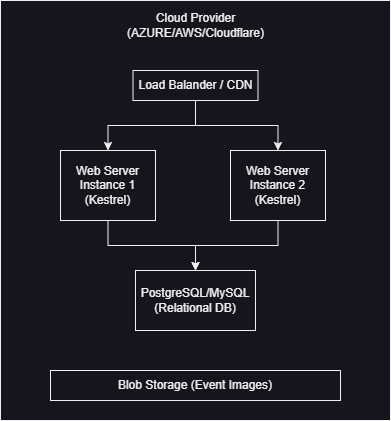

The diagram above was exported from draw.io. Its source (the exported page's mxGraphModel, read from the mxfile embedded in the PNG):
<mxGraphModel dx="775" dy="744" grid="1" gridSize="10" guides="1" tooltips="1" connect="1" arrows="1" fold="1" page="1" pageScale="1" pageWidth="850" pageHeight="1100" math="0" shadow="0">
  <root>
    <mxCell id="0" />
    <mxCell id="1" parent="0" />
    <mxCell id="cfpEAoqhFktCW7VPtM0F-1" value="" style="rounded=0;whiteSpace=wrap;html=1;" parent="1" vertex="1">
      <mxGeometry x="240" y="80" width="390" height="420" as="geometry" />
    </mxCell>
    <mxCell id="cfpEAoqhFktCW7VPtM0F-2" value="Cloud Provider (AZURE/AWS/Cloudflare)" style="text;html=1;align=center;verticalAlign=middle;whiteSpace=wrap;rounded=0;" parent="1" vertex="1">
      <mxGeometry x="362.5" y="90" width="145" height="30" as="geometry" />
    </mxCell>
    <mxCell id="cfpEAoqhFktCW7VPtM0F-7" style="edgeStyle=orthogonalEdgeStyle;rounded=0;orthogonalLoop=1;jettySize=auto;html=1;exitX=0.5;exitY=1;exitDx=0;exitDy=0;entryX=0.5;entryY=0;entryDx=0;entryDy=0;" parent="1" source="cfpEAoqhFktCW7VPtM0F-3" target="cfpEAoqhFktCW7VPtM0F-4" edge="1">
      <mxGeometry relative="1" as="geometry" />
    </mxCell>
    <mxCell id="cfpEAoqhFktCW7VPtM0F-8" style="edgeStyle=orthogonalEdgeStyle;rounded=0;orthogonalLoop=1;jettySize=auto;html=1;entryX=0.5;entryY=0;entryDx=0;entryDy=0;" parent="1" source="cfpEAoqhFktCW7VPtM0F-3" target="cfpEAoqhFktCW7VPtM0F-5" edge="1">
      <mxGeometry relative="1" as="geometry" />
    </mxCell>
    <mxCell id="cfpEAoqhFktCW7VPtM0F-3" value="Load Balander / CDN" style="rounded=0;whiteSpace=wrap;html=1;" parent="1" vertex="1">
      <mxGeometry x="372.5" y="150" width="125" height="30" as="geometry" />
    </mxCell>
    <mxCell id="cfpEAoqhFktCW7VPtM0F-9" style="edgeStyle=orthogonalEdgeStyle;rounded=0;orthogonalLoop=1;jettySize=auto;html=1;exitX=0.5;exitY=1;exitDx=0;exitDy=0;entryX=0.5;entryY=0;entryDx=0;entryDy=0;" parent="1" source="cfpEAoqhFktCW7VPtM0F-4" target="cfpEAoqhFktCW7VPtM0F-6" edge="1">
      <mxGeometry relative="1" as="geometry" />
    </mxCell>
    <mxCell id="cfpEAoqhFktCW7VPtM0F-4" value="Web Server&lt;br&gt;Instance 1&lt;br&gt;(Kestrel)" style="rounded=0;whiteSpace=wrap;html=1;" parent="1" vertex="1">
      <mxGeometry x="300" y="230" width="95" height="70" as="geometry" />
    </mxCell>
    <mxCell id="cfpEAoqhFktCW7VPtM0F-10" style="edgeStyle=orthogonalEdgeStyle;rounded=0;orthogonalLoop=1;jettySize=auto;html=1;exitX=0.5;exitY=1;exitDx=0;exitDy=0;entryX=0.5;entryY=0;entryDx=0;entryDy=0;" parent="1" source="cfpEAoqhFktCW7VPtM0F-5" target="cfpEAoqhFktCW7VPtM0F-6" edge="1">
      <mxGeometry relative="1" as="geometry" />
    </mxCell>
    <mxCell id="cfpEAoqhFktCW7VPtM0F-5" value="Web Server&lt;br&gt;Instance 2 (Kestrel)" style="rounded=0;whiteSpace=wrap;html=1;" parent="1" vertex="1">
      <mxGeometry x="470" y="230" width="95" height="70" as="geometry" />
    </mxCell>
    <mxCell id="cfpEAoqhFktCW7VPtM0F-6" value="PostgreSQL/MySQL&lt;br&gt;(Relational DB)" style="rounded=0;whiteSpace=wrap;html=1;" parent="1" vertex="1">
      <mxGeometry x="375" y="350" width="120" height="60" as="geometry" />
    </mxCell>
    <mxCell id="cfpEAoqhFktCW7VPtM0F-11" value="Blob Storage (Event Images)" style="rounded=0;whiteSpace=wrap;html=1;" parent="1" vertex="1">
      <mxGeometry x="290" y="450" width="290" height="30" as="geometry" />
    </mxCell>
  </root>
</mxGraphModel>